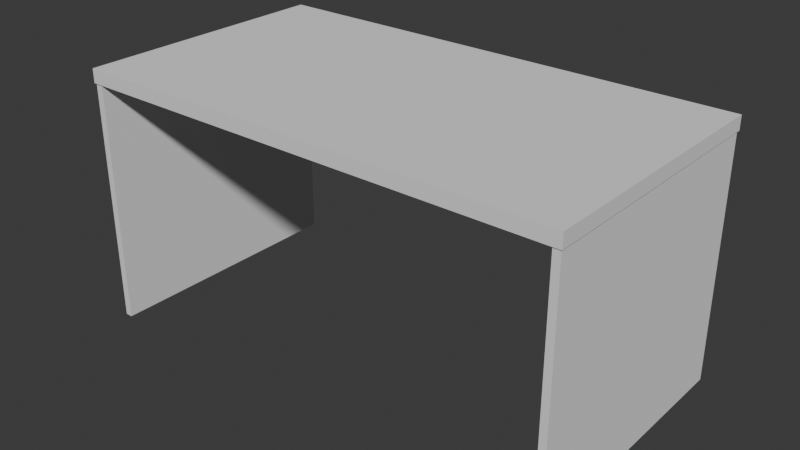 # Source: table.blend  (saved by Blender 4.0.36; exported with 4.5.12 LTS)
import bpy
from mathutils import Matrix  # noqa: F401  (used for matrix-valued properties, if any)

bpy.ops.wm.read_factory_settings(use_empty=True)
scene = bpy.context.scene
scene.name = 'Scene'

# ---- collections
col_collection = bpy.data.collections.new('Collection'); scene.collection.children.link(col_collection)

# ---- world
world_world = bpy.data.worlds.new('World'); scene.world = world_world
world_world.use_nodes = True; world_world.node_tree.nodes.clear()
_N = world_world.node_tree.nodes; _L = world_world.node_tree.links
n0 = _N.new('ShaderNodeOutputWorld'); n0.name = 'World Output'; n0.location = (300, 300)
n1 = _N.new('ShaderNodeBackground'); n1.name = 'Background'; n1.location = (10, 300)
n1.inputs[0].default_value = (0.05088, 0.05088, 0.05088, 1.0)
_L.new(n1.outputs[0], n0.inputs[0])
n0.is_active_output = True
world_world.color = (0.05088, 0.05088, 0.05088)
world_world.use_sun_shadow = False
world_world.sun_shadow_jitter_overblur = 0.0

# ---- meshes
me_cube_001 = bpy.data.meshes.new('Cube.001')
me_cube_001.from_pydata([(-1.0, -1.0, -1.0), (-1.0, -1.0, 1.0), (-1.0, 1.0, -1.0), (-1.0, 1.0, 1.0), (1.0, -1.0, -1.0), (1.0, -1.0, 1.0), (1.0, 1.0, -1.0), (1.0, 1.0, 1.0)], [], [(0, 1, 3, 2), (2, 3, 7, 6), (6, 7, 5, 4), (4, 5, 1, 0), (2, 6, 4, 0), (7, 3, 1, 5)])
_uv = me_cube_001.uv_layers.new(name='UVMap')
_uv.uv.foreach_set('vector', [0.375, 0.0, 0.625, 0.0, 0.625, 0.25, 0.375, 0.25, 0.375, 0.25, 0.625, 0.25, 0.625, 0.5, 0.375, 0.5, 0.375, 0.5, 0.625, 0.5, 0.625, 0.75, 0.375, 0.75, 0.375, 0.75, 0.625, 0.75, 0.625, 1.0, 0.375, 1.0, 0.125, 0.5, 0.375, 0.5, 0.375, 0.75, 0.125, 0.75, 0.625, 0.5, 0.875, 0.5, 0.875, 0.75, 0.625, 0.75])
me_cube_001.update()
me_cube_002 = bpy.data.meshes.new('Cube.002')
me_cube_002.from_pydata([(-1.0, -1.0, -1.0), (-1.0, -1.0, 1.0), (-1.0, 1.0, -1.0), (-1.0, 1.0, 1.0), (1.0, -1.0, -1.0), (1.0, -1.0, 1.0), (1.0, 1.0, -1.0), (1.0, 1.0, 1.0)], [], [(0, 1, 3, 2), (2, 3, 7, 6), (6, 7, 5, 4), (4, 5, 1, 0), (2, 6, 4, 0), (7, 3, 1, 5)])
_uv = me_cube_002.uv_layers.new(name='UVMap')
_uv.uv.foreach_set('vector', [0.375, 0.0, 0.625, 0.0, 0.625, 0.25, 0.375, 0.25, 0.375, 0.25, 0.625, 0.25, 0.625, 0.5, 0.375, 0.5, 0.375, 0.5, 0.625, 0.5, 0.625, 0.75, 0.375, 0.75, 0.375, 0.75, 0.625, 0.75, 0.625, 1.0, 0.375, 1.0, 0.125, 0.5, 0.375, 0.5, 0.375, 0.75, 0.125, 0.75, 0.625, 0.5, 0.875, 0.5, 0.875, 0.75, 0.625, 0.75])
me_cube_002.update()
me_cube_003 = bpy.data.meshes.new('Cube.003')
me_cube_003.from_pydata([(-1.0, -1.0, -1.0), (-1.0, -1.0, 1.0), (-1.0, 1.0, -1.0), (-1.0, 1.0, 1.0), (1.0, -1.0, -1.0), (1.0, -1.0, 1.0), (1.0, 1.0, -1.0), (1.0, 1.0, 1.0)], [], [(0, 1, 3, 2), (2, 3, 7, 6), (6, 7, 5, 4), (4, 5, 1, 0), (2, 6, 4, 0), (7, 3, 1, 5)])
_uv = me_cube_003.uv_layers.new(name='UVMap')
_uv.uv.foreach_set('vector', [0.375, 0.0, 0.625, 0.0, 0.625, 0.25, 0.375, 0.25, 0.375, 0.25, 0.625, 0.25, 0.625, 0.5, 0.375, 0.5, 0.375, 0.5, 0.625, 0.5, 0.625, 0.75, 0.375, 0.75, 0.375, 0.75, 0.625, 0.75, 0.625, 1.0, 0.375, 1.0, 0.125, 0.5, 0.375, 0.5, 0.375, 0.75, 0.125, 0.75, 0.625, 0.5, 0.875, 0.5, 0.875, 0.75, 0.625, 0.75])
me_cube_003.update()

# ---- objects
ob_cube = bpy.data.objects.new('Cube', me_cube_001)
ob_cube_001 = bpy.data.objects.new('Cube.001', me_cube_002)
ob_cube_002 = bpy.data.objects.new('Cube.002', me_cube_003)

# ---- transforms, parenting, visibility, modifiers, constraints
ob_cube.location = (0.0, 0.0, 0.0)
ob_cube.scale = (3.116, 1.673, 0.08796)
ob_cube_001.location = (-3.056, -4.875e-08, -1.544)
ob_cube_001.rotation_euler = (-1.344e-07, 1.571, 0.0)
ob_cube_001.scale = (1.611, 1.656, 0.04547)
_m = ob_cube_001.modifiers.new('Array', 'ARRAY')
_m.relative_offset_displace = (5.96e-08, 0.0, 67.2)
ob_cube_002.location = (1.253e-16, 1.537, -0.5641)
ob_cube_002.rotation_euler = (1.571, -2.22e-16, -2.22e-16)
ob_cube_002.scale = (3.056, 0.6074, 0.06851)

# ---- collection membership
col_collection.objects.link(ob_cube)
col_collection.objects.link(ob_cube_001)
col_collection.objects.link(ob_cube_002)

# ---- scene / render settings (as saved in the file)
scene.frame_start = 1; scene.frame_end = 250; scene.frame_set(0)
scene.render.engine = 'BLENDER_EEVEE_NEXT'
scene.cycles.sampling_pattern = 'TABULATED_SOBOL'
bpy.context.view_layer.update()

# ---- added for rendering (the .blend has no active camera and no usable light): camera, sun
cam_auto = bpy.data.cameras.new('AutoCamera')
cam_auto.lens = 50.0
cam_auto.sensor_width = 36.0
cam_auto.clip_end = 1000.0
ob_auto_camera = bpy.data.objects.new('AutoCamera', cam_auto)
scene.collection.objects.link(ob_auto_camera)
ob_auto_camera.location = (7.19922, -8.63907, 4.22611)
ob_auto_camera.rotation_euler = (1.09748, -7.21219e-08, 0.694738)
scene.camera = ob_auto_camera
light_auto_sun = bpy.data.lights.new('AutoSun', 'SUN')
light_auto_sun.energy = 3.0
light_auto_sun.angle = 0.0523599
ob_auto_sun = bpy.data.objects.new('AutoSun', light_auto_sun)
scene.collection.objects.link(ob_auto_sun)
ob_auto_sun.rotation_euler = (0.872665, 0.174533, 0.523599)
bpy.context.view_layer.update()
